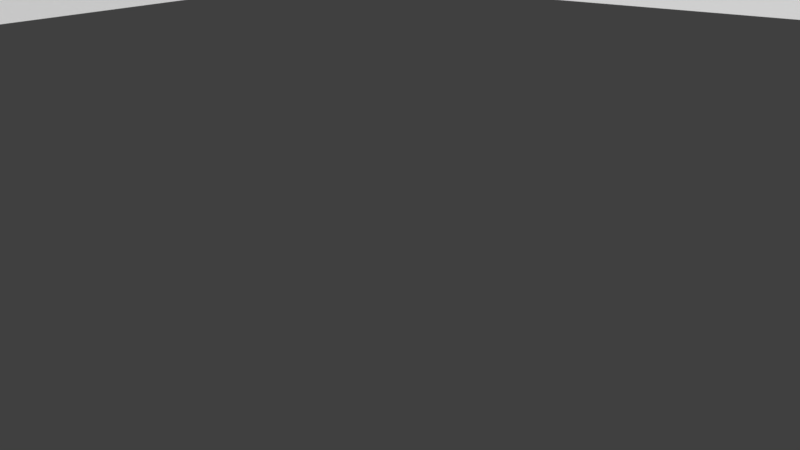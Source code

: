 # Source: MovementGizmo.blend  (saved by Blender 2.77.0; exported with 4.5.12 LTS)
import bpy
from mathutils import Matrix  # noqa: F401  (used for matrix-valued properties, if any)

bpy.ops.wm.read_factory_settings(use_empty=True)
scene = bpy.context.scene
scene.name = 'Scene'

# ---- collections
col_collection_1 = bpy.data.collections.new('Collection 1'); scene.collection.children.link(col_collection_1)

# ---- materials (node trees are filled in below, after node groups)
mat_material_001 = bpy.data.materials.new('Material.001')
mat_material_001.alpha_threshold = 0.0
mat_material_001.use_transparent_shadow = False
mat_material_001.roughness = 0.5

# ---- material node trees

# ---- world
world_world = bpy.data.worlds.new('World'); scene.world = world_world
world_world.color = (0.05088, 0.05088, 0.05088)
world_world.use_sun_shadow = False
world_world.sun_shadow_jitter_overblur = 0.0
world_world.cycles.sampling_method = 'MANUAL'

# ---- meshes
me_cylinder = bpy.data.meshes.new('Cylinder')
me_cylinder.from_pydata([(-3.977e-08, 0.1045, 1.035), (-3.625e-08, 0.1916, 1.655), (0.03095, 0.07392, 1.035), (0.05673, 0.1355, 1.655), (0.04377, 9.339e-10, 1.035), (0.08023, -4.004e-09, 1.655), (0.03095, -0.07392, 1.035), (0.05673, -0.1355, 1.655), (-4.36e-08, -0.1045, 1.035), (-4.327e-08, -0.1916, 1.655), (-0.03095, -0.07392, 1.035), (-0.05673, -0.1355, 1.655), (-0.04377, 6.75e-09, 1.035), (-0.08023, 6.657e-09, 1.655), (-0.03095, 0.07392, 1.035), (-0.05673, 0.1355, 1.655), (0.03847, 0.09188, 1.802), (-3.13e-08, 0.1299, 1.802), (0.0544, -3.199e-10, 1.802), (0.03847, -0.09188, 1.802), (-3.606e-08, -0.1299, 1.802), (-0.03847, -0.09188, 1.802), (-0.0544, 6.909e-09, 1.802), (-0.03847, 0.09188, 1.802), (-3.265e-08, 0.3963, 0.9978), (0.08318, 0.2802, 0.9978), (0.1176, -1.279e-08, 0.9978), (0.08318, -0.2802, 0.9978), (-4.293e-08, -0.3963, 0.9978), (-0.08318, -0.2802, 0.9978), (-0.1176, 9.255e-09, 0.9978), (-0.08318, 0.2802, 0.9978), (-2.709e-08, 0.2928, 0.7661), (0.06146, 0.207, 0.7661), (0.08692, -8.844e-09, 0.7661), (0.06146, -0.207, 0.7661), (-3.469e-08, -0.2928, 0.7661), (-0.06146, -0.207, 0.7661), (-0.08692, 7.446e-09, 0.7661), (-0.06146, 0.207, 0.7661), (-4.157e-08, 1.65e-09, 0.3946), (-3.393e-10, 0.9545, -0.01608), (6.338e-10, 1.085, 0.1029), (0.7673, 0.7673, 0.1029), (0.6749, 0.6749, -0.01608), (0.9545, -4.138e-08, -0.01608), (0.6749, -0.6749, -0.01608), (-8.378e-08, -0.9545, -0.01608), (-7.823e-08, -0.7394, -0.01608), (0.5228, -0.5228, -0.01608), (0.7394, -3.038e-08, -0.01608), (0.5228, 0.5228, -0.01608), (-1.359e-08, 0.7394, -0.01608), (-0.5228, 0.5228, -0.01608), (-0.7394, 1.076e-08, -0.01608), (-0.5228, -0.5228, -0.01608), (-0.6749, -0.6749, -0.01608), (-0.9545, 1.172e-08, -0.01608), (-0.6749, 0.6749, -0.01608), (-0.7673, 0.7673, 0.1029), (-3.328e-09, 0.9643, 0.2151), (0.6819, 0.6819, 0.2151), (1.085, -4.806e-08, 0.1029), (0.7673, -0.7673, 0.1029), (-9.423e-08, -1.085, 0.1029), (-0.7673, -0.7673, 0.1029), (-1.085, 1.231e-08, 0.1029), (-0.6819, 0.6819, 0.2151), (0.9643, -4.189e-08, 0.2151), (-0.9643, 1.177e-08, 0.2151), (-0.6819, -0.6819, 0.2151), (-8.763e-08, -0.9643, 0.2151), (-7.823e-08, -0.7394, 0.2151), (-0.5228, -0.5228, 0.2151), (-0.7394, 1.076e-08, 0.2151), (-0.5228, 0.5228, 0.2151), (-1.359e-08, 0.7394, 0.2151), (0.5228, 0.5228, 0.2151), (0.7394, -3.038e-08, 0.2151), (0.5228, -0.5228, 0.2151), (0.6819, -0.6819, 0.2151)], [], [(0, 1, 3, 2), (2, 3, 5, 4), (4, 5, 7, 6), (6, 7, 9, 8), (8, 9, 11, 10), (10, 11, 13, 12), (9, 7, 19, 20), (12, 13, 15, 14), (14, 15, 1, 0), (8, 10, 29, 28), (16, 17, 23, 22, 21, 20, 19, 18), (15, 13, 22, 23), (5, 3, 16, 18), (11, 9, 20, 21), (1, 15, 23, 17), (3, 1, 17, 16), (7, 5, 18, 19), (13, 11, 21, 22), (30, 31, 39, 38), (14, 0, 24, 31), (0, 2, 25, 24), (4, 6, 27, 26), (10, 12, 30, 29), (6, 8, 28, 27), (12, 14, 31, 30), (2, 4, 26, 25), (33, 34, 40), (28, 29, 37, 36), (26, 27, 35, 34), (24, 25, 33, 32), (31, 24, 32, 39), (29, 30, 38, 37), (27, 28, 36, 35), (25, 26, 34, 33), (38, 39, 40), (36, 37, 40), (34, 35, 40), (32, 33, 40), (39, 32, 40), (37, 38, 40), (35, 36, 40), (41, 42, 43, 44), (41, 44, 45, 46, 47, 48, 49, 50, 51, 52), (41, 52, 53, 54, 55, 48, 47, 56, 57, 58), (58, 59, 42, 41), (43, 42, 60, 61), (44, 43, 62, 45), (45, 62, 63, 46), (46, 63, 64, 47), (47, 64, 65, 56), (56, 65, 66, 57), (57, 66, 59, 58), (42, 59, 67, 60), (62, 43, 61, 68), (60, 67, 69, 70, 71, 72, 73, 74, 75, 76), (61, 60, 76, 77, 78, 79, 72, 71, 80, 68), (63, 62, 68, 80), (64, 63, 80, 71), (65, 64, 71, 70), (66, 65, 70, 69), (59, 66, 69, 67), (52, 51, 77, 76), (53, 52, 76, 75), (51, 50, 78, 77), (54, 53, 75, 74), (50, 49, 79, 78), (55, 54, 74, 73), (49, 48, 72, 79), (48, 55, 73, 72)])
_uv = me_cylinder.uv_layers.new(name='UVMap')
_uv.uv.foreach_set('vector', [0.7751, 0.6847, 0.7751, 0.9106, 0.7599, 0.9106, 0.7599, 0.6847, 0.7599, 0.6847, 0.7599, 0.9106, 0.7236, 0.9106, 0.7236, 0.6847, 0.7236, 0.6847, 0.7236, 0.9106, 0.6844, 0.9106, 0.6844, 0.6847, 0.6844, 0.6847, 0.6844, 0.9106, 0.6618, 0.9106, 0.6618, 0.6847, 0.8884, 0.6847, 0.8884, 0.9106, 0.8658, 0.9106, 0.8658, 0.6847, 0.8658, 0.6847, 0.8658, 0.9106, 0.8266, 0.9106, 0.8266, 0.6847, 0.6618, 0.9106, 0.6844, 0.9106, 0.6844, 0.9633, 0.6618, 0.9633, 0.8266, 0.6847, 0.8266, 0.9106, 0.7903, 0.9106, 0.7903, 0.6847, 0.7903, 0.6847, 0.7903, 0.9106, 0.7751, 0.9106, 0.7751, 0.6847, 0.8884, 0.6847, 0.8658, 0.6847, 0.8658, 0.6515, 0.8884, 0.6515, 0.4961, 0.5517, 0.5542, 0.492, 0.6145, 0.5494, 0.6417, 0.6902, 0.6199, 0.832, 0.5619, 0.8917, 0.5016, 0.8343, 0.4743, 0.6935, 0.7903, 0.9106, 0.8266, 0.9106, 0.8266, 0.9633, 0.7903, 0.9633, 0.7236, 0.9106, 0.7599, 0.9106, 0.7599, 0.9633, 0.7236, 0.9633, 0.8658, 0.9106, 0.8884, 0.9106, 0.8884, 0.9633, 0.8658, 0.9633, 0.7751, 0.9106, 0.7903, 0.9106, 0.7903, 0.9633, 0.7751, 0.9633, 0.7599, 0.9106, 0.7751, 0.9106, 0.7751, 0.9633, 0.7599, 0.9633, 0.6844, 0.9106, 0.7236, 0.9106, 0.7236, 0.9633, 0.6844, 0.9633, 0.8266, 0.9106, 0.8658, 0.9106, 0.8658, 0.9633, 0.8266, 0.9633, 0.8266, 0.6515, 0.7903, 0.6515, 0.7903, 0.6004, 0.8266, 0.6004, 0.7903, 0.6847, 0.7751, 0.6847, 0.7751, 0.6515, 0.7903, 0.6515, 0.7751, 0.6847, 0.7599, 0.6847, 0.7599, 0.6515, 0.7751, 0.6515, 0.7236, 0.6847, 0.6844, 0.6847, 0.6844, 0.6515, 0.7236, 0.6515, 0.8658, 0.6847, 0.8266, 0.6847, 0.8266, 0.6515, 0.8658, 0.6515, 0.6844, 0.6847, 0.6618, 0.6847, 0.6618, 0.6515, 0.6844, 0.6515, 0.8266, 0.6847, 0.7903, 0.6847, 0.7903, 0.6515, 0.8266, 0.6515, 0.7599, 0.6847, 0.7236, 0.6847, 0.7236, 0.6515, 0.7599, 0.6515, 0.7599, 0.6004, 0.7236, 0.6004, 0.7751, 0.5246, 0.8884, 0.6515, 0.8658, 0.6515, 0.8658, 0.6004, 0.8884, 0.6004, 0.7236, 0.6515, 0.6844, 0.6515, 0.6844, 0.6004, 0.7236, 0.6004, 0.7751, 0.6515, 0.7599, 0.6515, 0.7599, 0.6004, 0.7751, 0.6004, 0.7903, 0.6515, 0.7751, 0.6515, 0.7751, 0.6004, 0.7903, 0.6004, 0.8658, 0.6515, 0.8266, 0.6515, 0.8266, 0.6004, 0.8658, 0.6004, 0.6844, 0.6515, 0.6618, 0.6515, 0.6618, 0.6004, 0.6844, 0.6004, 0.7599, 0.6515, 0.7236, 0.6515, 0.7236, 0.6004, 0.7599, 0.6004, 0.8266, 0.6004, 0.7903, 0.6004, 0.7751, 0.5246, 0.8884, 0.6004, 0.8658, 0.6004, 0.7751, 0.5246, 0.7236, 0.6004, 0.6844, 0.6004, 0.7751, 0.5246, 0.7751, 0.6004, 0.7599, 0.6004, 0.7751, 0.5246, 0.7903, 0.6004, 0.7751, 0.6004, 0.7751, 0.5246, 0.8658, 0.6004, 0.8266, 0.6004, 0.7751, 0.5246, 0.6844, 0.6004, 0.6618, 0.6004, 0.7751, 0.5246, 0.3289, 0.06035, 0.3455, 0.02265, 0.4782, 0.1581, 0.4399, 0.1729, 0.3289, 0.06035, 0.4399, 0.1729, 0.4391, 0.33, 0.3278, 0.4398, 0.171, 0.4404, 0.1891, 0.3969, 0.3103, 0.3973, 0.3961, 0.312, 0.3966, 0.1907, 0.3106, 0.1043, 0.3289, 0.06035, 0.3106, 0.1043, 0.1887, 0.1042, 0.1032, 0.1902, 0.1033, 0.3112, 0.1891, 0.3969, 0.171, 0.4404, 0.06085, 0.3288, 0.06009, 0.1724, 0.1708, 0.06084, 0.1708, 0.06084, 0.1558, 0.02263, 0.3455, 0.02265, 0.3289, 0.06035, 0.8523, 0.4767, 0.6643, 0.4786, 0.6782, 0.4429, 0.837, 0.4418, 0.4399, 0.1729, 0.4782, 0.1581, 0.4764, 0.3466, 0.4391, 0.33, 0.4391, 0.33, 0.4764, 0.3466, 0.3425, 0.4778, 0.3278, 0.4398, 0.3278, 0.4398, 0.3425, 0.4778, 0.1546, 0.4778, 0.171, 0.4404, 0.171, 0.4404, 0.1546, 0.4778, 0.02292, 0.3437, 0.06085, 0.3288, 0.06085, 0.3288, 0.02292, 0.3437, 0.02266, 0.1562, 0.06009, 0.1724, 0.06009, 0.1724, 0.02266, 0.1562, 0.1558, 0.02263, 0.1708, 0.06084, 0.6643, 0.4786, 0.5306, 0.345, 0.5657, 0.3297, 0.6782, 0.4429, 0.9847, 0.3444, 0.8523, 0.4767, 0.837, 0.4418, 0.9492, 0.3304, 0.6782, 0.4429, 0.5657, 0.3297, 0.5661, 0.1709, 0.6784, 0.05944, 0.8372, 0.05835, 0.8182, 0.1041, 0.6968, 0.104, 0.6112, 0.1895, 0.611, 0.3109, 0.6972, 0.3971, 0.837, 0.4418, 0.6782, 0.4429, 0.6972, 0.3971, 0.8186, 0.3973, 0.9042, 0.3118, 0.9044, 0.1903, 0.8182, 0.1041, 0.8372, 0.05835, 0.9497, 0.1715, 0.9492, 0.3304, 0.9848, 0.1562, 0.9847, 0.3444, 0.9492, 0.3304, 0.9497, 0.1715, 0.8511, 0.02263, 0.9848, 0.1562, 0.9497, 0.1715, 0.8372, 0.05835, 0.6631, 0.02457, 0.8511, 0.02263, 0.8372, 0.05835, 0.6784, 0.05944, 0.5306, 0.1569, 0.6631, 0.02457, 0.6784, 0.05944, 0.5661, 0.1709, 0.5306, 0.345, 0.5306, 0.1569, 0.5661, 0.1709, 0.5657, 0.3297, 0.3175, 0.5576, 0.4478, 0.6748, 0.3882, 0.7074, 0.2948, 0.6205, 0.1437, 0.5576, 0.3175, 0.5576, 0.2948, 0.6205, 0.1713, 0.6205, 0.4478, 0.6748, 0.4527, 0.8495, 0.3881, 0.8272, 0.3882, 0.7074, 0.02002, 0.6757, 0.1437, 0.5576, 0.1713, 0.6205, 0.08471, 0.6975, 0.4527, 0.8495, 0.3282, 0.9734, 0.299, 0.9111, 0.3881, 0.8272, 0.02439, 0.8509, 0.02002, 0.6757, 0.08471, 0.6975, 0.08563, 0.8199, 0.3282, 0.9734, 0.1515, 0.9734, 0.174, 0.9082, 0.299, 0.9111, 0.1515, 0.9734, 0.02439, 0.8509, 0.08563, 0.8199, 0.174, 0.9082])
_ca = me_cylinder.color_attributes.new('Col', 'BYTE_COLOR', 'CORNER')
_ca.data.foreach_set('color', [1.0, 1.0, 1.0, 1.0, 1.0, 1.0, 1.0, 1.0, 1.0, 1.0, 1.0, 1.0, 1.0, 1.0, 1.0, 1.0, 1.0, 1.0, 1.0, 1.0, 1.0, 1.0, 1.0, 1.0, 1.0, 1.0, 1.0, 1.0, 1.0, 1.0, 1.0, 1.0, 1.0, 1.0, 1.0, 1.0, 1.0, 1.0, 1.0, 1.0, 1.0, 1.0, 1.0, 1.0, 1.0, 1.0, 1.0, 1.0, 1.0, 1.0, 1.0, 1.0, 1.0, 1.0, 1.0, 1.0, 1.0, 1.0, 1.0, 1.0, 1.0, 1.0, 1.0, 1.0, 1.0, 1.0, 1.0, 1.0, 1.0, 1.0, 1.0, 1.0, 1.0, 1.0, 1.0, 1.0, 1.0, 1.0, 1.0, 1.0, 1.0, 1.0, 1.0, 1.0, 1.0, 1.0, 1.0, 1.0, 1.0, 1.0, 1.0, 1.0, 1.0, 1.0, 1.0, 1.0, 1.0, 1.0, 1.0, 1.0, 1.0, 1.0, 1.0, 1.0, 1.0, 1.0, 1.0, 1.0, 1.0, 1.0, 1.0, 1.0, 1.0, 1.0, 1.0, 1.0, 1.0, 1.0, 1.0, 1.0, 1.0, 1.0, 1.0, 1.0, 1.0, 1.0, 1.0, 1.0, 1.0, 1.0, 1.0, 1.0, 1.0, 1.0, 1.0, 1.0, 1.0, 1.0, 1.0, 1.0, 1.0, 1.0, 1.0, 1.0, 1.0, 1.0, 1.0, 1.0, 1.0, 1.0, 1.0, 1.0, 1.0, 1.0, 1.0, 1.0, 1.0, 1.0, 1.0, 1.0, 1.0, 1.0, 1.0, 1.0, 1.0, 1.0, 1.0, 1.0, 1.0, 1.0, 1.0, 1.0, 1.0, 1.0, 1.0, 1.0, 1.0, 1.0, 1.0, 1.0, 1.0, 1.0, 1.0, 1.0, 1.0, 1.0, 1.0, 1.0, 1.0, 1.0, 1.0, 1.0, 1.0, 1.0, 1.0, 1.0, 1.0, 1.0, 1.0, 1.0, 1.0, 1.0, 1.0, 1.0, 1.0, 1.0, 1.0, 1.0, 1.0, 1.0, 1.0, 1.0, 1.0, 1.0, 1.0, 1.0, 1.0, 1.0, 1.0, 1.0, 1.0, 1.0, 1.0, 1.0, 1.0, 1.0, 1.0, 1.0, 1.0, 1.0, 1.0, 1.0, 1.0, 1.0, 1.0, 1.0, 1.0, 1.0, 1.0, 1.0, 1.0, 1.0, 1.0, 1.0, 1.0, 1.0, 1.0, 1.0, 1.0, 1.0, 1.0, 1.0, 1.0, 1.0, 1.0, 1.0, 1.0, 1.0, 1.0, 1.0, 1.0, 1.0, 1.0, 1.0, 1.0, 1.0, 1.0, 1.0, 1.0, 1.0, 1.0, 1.0, 1.0, 1.0, 1.0, 1.0, 1.0, 1.0, 1.0, 1.0, 1.0, 1.0, 1.0, 1.0, 1.0, 1.0, 1.0, 1.0, 1.0, 1.0, 1.0, 1.0, 1.0, 1.0, 1.0, 1.0, 1.0, 1.0, 1.0, 1.0, 1.0, 1.0, 1.0, 1.0, 1.0, 1.0, 1.0, 1.0, 1.0, 1.0, 1.0, 1.0, 1.0, 1.0, 1.0, 1.0, 1.0, 1.0, 1.0, 1.0, 1.0, 1.0, 1.0, 1.0, 1.0, 1.0, 1.0, 1.0, 1.0, 1.0, 1.0, 1.0, 1.0, 1.0, 1.0, 1.0, 1.0, 1.0, 1.0, 1.0, 1.0, 1.0, 1.0, 1.0, 1.0, 1.0, 1.0, 1.0, 1.0, 1.0, 1.0, 1.0, 1.0, 1.0, 1.0, 1.0, 1.0, 1.0, 1.0, 1.0, 1.0, 1.0, 1.0, 1.0, 1.0, 1.0, 1.0, 1.0, 1.0, 1.0, 1.0, 1.0, 1.0, 1.0, 1.0, 1.0, 1.0, 1.0, 1.0, 1.0, 1.0, 1.0, 1.0, 1.0, 1.0, 1.0, 1.0, 1.0, 1.0, 1.0, 1.0, 1.0, 1.0, 1.0, 1.0, 1.0, 1.0, 1.0, 1.0, 1.0, 1.0, 1.0, 1.0, 1.0, 1.0, 1.0, 1.0, 1.0, 1.0, 1.0, 1.0, 1.0, 1.0, 1.0, 1.0, 1.0, 1.0, 1.0, 1.0, 1.0, 1.0, 1.0, 1.0, 1.0, 1.0, 1.0, 1.0, 1.0, 1.0, 1.0, 1.0, 1.0, 1.0, 1.0, 1.0, 1.0, 1.0, 1.0, 1.0, 1.0, 1.0, 1.0, 1.0, 1.0, 1.0, 1.0, 1.0, 1.0, 1.0, 1.0, 1.0, 1.0, 1.0, 1.0, 1.0, 1.0, 1.0, 1.0, 1.0, 1.0, 1.0, 1.0, 1.0, 1.0, 1.0, 1.0, 1.0, 1.0, 1.0, 1.0, 1.0, 1.0, 1.0, 1.0, 1.0, 1.0, 1.0, 1.0, 1.0, 1.0, 1.0, 1.0, 1.0, 1.0, 1.0, 1.0, 1.0, 1.0, 1.0, 1.0, 1.0, 1.0, 1.0, 1.0, 1.0, 1.0, 1.0, 1.0, 1.0, 1.0, 1.0, 1.0, 1.0, 1.0, 1.0, 1.0, 1.0, 1.0, 1.0, 1.0, 1.0, 1.0, 1.0, 1.0, 1.0, 1.0, 1.0, 1.0, 1.0, 1.0, 1.0, 1.0, 1.0, 1.0, 1.0, 1.0, 1.0, 1.0, 1.0, 1.0, 1.0, 1.0, 1.0, 1.0, 1.0, 1.0, 1.0, 1.0, 1.0, 1.0, 1.0, 1.0, 1.0, 1.0, 1.0, 1.0, 1.0, 1.0, 1.0, 1.0, 1.0, 1.0, 1.0, 1.0, 1.0, 1.0, 1.0, 1.0, 1.0, 1.0, 1.0, 1.0, 1.0, 1.0, 1.0, 1.0, 1.0, 1.0, 1.0, 1.0, 1.0, 1.0, 1.0, 1.0, 1.0, 1.0, 1.0, 1.0, 1.0, 1.0, 1.0, 1.0, 1.0, 1.0, 1.0, 1.0, 1.0, 1.0, 1.0, 1.0, 1.0, 1.0, 1.0, 1.0, 1.0, 1.0, 1.0, 1.0, 1.0, 1.0, 1.0, 1.0, 1.0, 1.0, 1.0, 1.0, 1.0, 1.0, 1.0, 1.0, 1.0, 1.0, 1.0, 1.0, 1.0, 1.0, 1.0, 1.0, 1.0, 1.0, 1.0, 1.0, 1.0, 1.0, 1.0, 1.0, 1.0, 1.0, 1.0, 1.0, 1.0, 1.0, 1.0, 1.0, 1.0, 1.0, 1.0, 1.0, 1.0, 1.0, 1.0, 1.0, 1.0, 1.0, 1.0, 1.0, 1.0, 1.0, 1.0, 1.0, 1.0, 1.0, 1.0, 1.0, 1.0, 1.0, 1.0, 1.0, 1.0, 1.0, 1.0, 1.0, 1.0, 1.0, 1.0, 1.0, 1.0, 1.0, 1.0, 1.0, 1.0, 1.0, 1.0, 1.0, 1.0, 1.0, 1.0, 1.0, 1.0, 1.0, 1.0, 1.0, 1.0, 1.0, 1.0, 1.0, 1.0, 1.0, 1.0, 1.0, 1.0, 1.0, 1.0, 1.0, 1.0, 1.0, 1.0, 1.0, 1.0, 1.0, 1.0, 1.0, 1.0, 1.0, 1.0, 1.0, 1.0, 1.0, 1.0, 1.0, 1.0, 1.0, 1.0, 1.0, 1.0, 1.0, 1.0, 1.0, 1.0, 1.0, 1.0, 1.0, 1.0, 1.0, 1.0, 1.0, 1.0, 1.0, 1.0, 1.0, 1.0, 1.0, 1.0, 1.0, 1.0, 1.0, 1.0, 1.0, 1.0, 1.0, 1.0, 1.0, 1.0, 1.0, 1.0, 1.0, 1.0, 1.0, 1.0, 1.0, 1.0, 1.0, 1.0, 1.0, 1.0, 1.0, 1.0, 1.0, 1.0, 1.0, 1.0, 1.0, 1.0, 1.0, 1.0, 1.0, 1.0, 1.0, 1.0, 1.0, 1.0, 1.0, 1.0, 1.0, 1.0, 1.0, 1.0, 1.0, 1.0, 1.0, 1.0, 1.0, 1.0, 1.0, 1.0, 1.0, 1.0, 1.0, 1.0, 1.0, 1.0, 1.0, 1.0, 1.0, 1.0, 1.0, 1.0, 1.0, 1.0, 1.0, 1.0, 1.0, 1.0, 1.0, 1.0, 1.0, 1.0, 1.0, 1.0, 1.0, 1.0, 1.0, 1.0, 1.0, 1.0, 1.0, 1.0, 1.0, 1.0, 1.0, 1.0, 1.0, 1.0, 1.0, 1.0, 1.0, 1.0, 1.0, 1.0, 1.0, 1.0, 1.0, 1.0, 1.0, 1.0, 1.0, 1.0, 1.0, 1.0, 1.0, 1.0, 1.0, 1.0, 1.0, 1.0, 1.0, 1.0, 1.0, 1.0, 1.0, 1.0, 1.0, 1.0, 1.0, 1.0, 1.0, 1.0, 1.0, 1.0, 1.0, 1.0, 1.0, 1.0, 1.0, 1.0, 1.0, 1.0, 1.0, 1.0, 1.0, 1.0, 1.0, 1.0, 1.0, 1.0, 1.0, 1.0, 1.0, 1.0, 1.0, 1.0, 1.0, 1.0, 1.0, 1.0, 1.0, 1.0, 1.0, 1.0, 1.0, 1.0, 1.0, 1.0, 1.0, 1.0, 1.0, 1.0, 1.0, 1.0, 1.0, 1.0, 1.0, 1.0, 1.0, 1.0, 1.0, 1.0, 1.0, 1.0, 1.0, 1.0, 1.0, 1.0, 1.0, 1.0, 1.0, 1.0, 1.0, 1.0, 1.0, 1.0, 1.0, 1.0, 1.0, 1.0, 1.0, 1.0, 1.0, 1.0, 1.0, 1.0, 1.0, 1.0, 1.0, 1.0, 1.0, 1.0, 1.0, 1.0, 1.0, 1.0, 1.0, 1.0, 1.0, 1.0, 1.0, 1.0, 1.0, 1.0, 1.0, 1.0, 1.0, 1.0, 1.0, 1.0, 1.0, 1.0, 1.0, 1.0, 1.0, 1.0, 1.0, 1.0, 1.0, 1.0, 1.0, 1.0, 1.0, 1.0, 1.0, 1.0, 1.0, 1.0, 1.0, 1.0, 1.0, 1.0, 1.0, 1.0, 1.0, 1.0, 1.0, 1.0, 1.0, 1.0, 1.0, 1.0, 1.0, 1.0, 1.0, 1.0, 1.0, 1.0, 1.0, 1.0, 1.0, 1.0, 1.0, 1.0, 1.0, 1.0, 1.0, 1.0, 1.0, 1.0, 1.0, 1.0, 1.0, 1.0, 1.0, 1.0, 1.0, 1.0, 1.0, 1.0, 1.0, 1.0, 1.0, 1.0, 1.0, 1.0, 1.0, 1.0, 1.0, 1.0, 1.0, 1.0, 1.0, 1.0, 1.0, 1.0, 1.0, 1.0, 1.0, 1.0, 1.0, 1.0, 1.0, 1.0, 1.0, 1.0, 1.0, 1.0, 1.0, 1.0, 1.0, 1.0, 1.0, 1.0, 1.0, 1.0, 1.0, 1.0, 1.0, 1.0, 1.0, 1.0, 1.0, 1.0, 1.0, 1.0, 1.0, 1.0, 1.0, 1.0, 1.0, 1.0, 1.0, 1.0, 1.0, 1.0, 1.0, 1.0, 1.0, 1.0, 1.0, 1.0, 1.0, 1.0, 1.0, 1.0, 1.0, 1.0, 1.0, 1.0, 1.0, 1.0, 1.0, 1.0, 1.0, 1.0, 1.0, 1.0, 1.0, 1.0, 1.0, 1.0, 1.0, 1.0, 1.0, 1.0, 1.0, 1.0, 1.0, 1.0, 1.0, 1.0, 1.0, 1.0, 1.0, 1.0, 1.0, 1.0, 1.0, 1.0, 1.0, 1.0, 1.0, 1.0, 1.0, 1.0, 1.0, 1.0, 1.0, 1.0, 1.0, 1.0, 1.0, 1.0, 1.0, 1.0, 1.0, 1.0, 1.0, 1.0, 1.0, 1.0, 1.0, 1.0, 1.0, 1.0, 1.0, 1.0, 1.0, 1.0, 1.0, 1.0, 1.0, 1.0, 1.0, 1.0, 1.0, 1.0, 1.0, 1.0, 1.0, 1.0, 1.0, 1.0, 1.0, 1.0, 1.0, 1.0, 1.0, 1.0, 1.0, 1.0, 1.0, 1.0, 1.0, 1.0, 1.0, 1.0, 1.0, 1.0, 1.0, 1.0, 1.0, 1.0, 1.0, 1.0, 1.0, 1.0, 1.0])
me_cylinder.materials.append(mat_material_001)
me_cylinder.use_remesh_preserve_volume = False
me_cylinder.use_remesh_preserve_attributes = False
me_cylinder.use_mirror_vertex_groups = False
me_cylinder.use_paint_bone_selection = False
me_cylinder.use_paint_mask_vertex = True
me_cylinder.update()
arm_armature_001 = bpy.data.armatures.new('Armature.001')  # bones are not reproduced

# ---- objects
ob_armature = bpy.data.objects.new('Armature', arm_armature_001)
ob_cylinder = bpy.data.objects.new('Cylinder', me_cylinder)

# ---- transforms, parenting, visibility, modifiers, constraints
ob_armature.location = (0.0, 0.0, 0.0)
ob_armature.show_in_front = True
ob_armature.lineart.crease_threshold = 0.0
ob_cylinder.parent = ob_armature
ob_cylinder.location = (0.0, 0.0, 0.0)
ob_cylinder.lineart.crease_threshold = 0.0
_vg = ob_cylinder.vertex_groups.new(name='Bone')
_vg.add([41, 42, 43, 44, 45, 46, 47, 48, 49, 50, 51, 52, 53, 54, 55, 56, 57, 58, 59, 60, 61, 62, 63, 64, 65, 66, 67, 68, 69, 70, 71, 72, 73, 74, 75, 76, 77, 78, 79, 80], 1.0, 'REPLACE')
_vg = ob_cylinder.vertex_groups.new(name='Bone.001')
_vg.add([24, 25, 26, 27, 28, 29, 30, 31, 32, 33, 34, 35, 36, 37, 38, 39, 40], 1.0, 'REPLACE')
_vg = ob_cylinder.vertex_groups.new(name='Bone.002')
_vg.add([0, 1, 2, 3, 4, 5, 6, 7, 8, 9, 10, 11, 12, 13, 14, 15, 16, 17, 18, 19, 20, 21, 22, 23], 1.0, 'REPLACE')
_m = ob_cylinder.modifiers.new('Armature', 'ARMATURE')
_m.object = ob_armature

# ---- collection membership
col_collection_1.objects.link(ob_armature)
col_collection_1.objects.link(ob_cylinder)

# ---- scene / render settings (as saved in the file)
scene.frame_start = 0; scene.frame_end = 136; scene.frame_set(136)
scene.render.engine = 'BLENDER_EEVEE_NEXT'
scene.render.resolution_percentage = 50
scene.render.dither_intensity = 0.0
scene.cycles.use_denoising = False
scene.cycles.samples = 128
scene.cycles.sampling_pattern = 'TABULATED_SOBOL'
scene.cycles.light_sampling_threshold = 0.0
scene.cycles.use_adaptive_sampling = False
scene.cycles.use_light_tree = False
scene.cycles.blur_glossy = 0.0
scene.cycles.sample_clamp_indirect = 0.0
scene.view_settings.view_transform = 'Standard'
bpy.context.view_layer.update()

# ---- added for rendering (the .blend has no active camera and no usable light): camera, sun
cam_auto = bpy.data.cameras.new('AutoCamera')
cam_auto.lens = 50.0
cam_auto.sensor_width = 36.0
cam_auto.clip_end = 1000.0
ob_auto_camera = bpy.data.objects.new('AutoCamera', cam_auto)
scene.collection.objects.link(ob_auto_camera)
ob_auto_camera.location = (0.185045, -0.222054, 0.253469)
ob_auto_camera.rotation_euler = (1.09748, -7.21219e-08, 0.694738)
scene.camera = ob_auto_camera
light_auto_sun = bpy.data.lights.new('AutoSun', 'SUN')
light_auto_sun.energy = 3.0
light_auto_sun.angle = 0.0523599
ob_auto_sun = bpy.data.objects.new('AutoSun', light_auto_sun)
scene.collection.objects.link(ob_auto_sun)
ob_auto_sun.rotation_euler = (0.872665, 0.174533, 0.523599)
bpy.context.view_layer.update()
